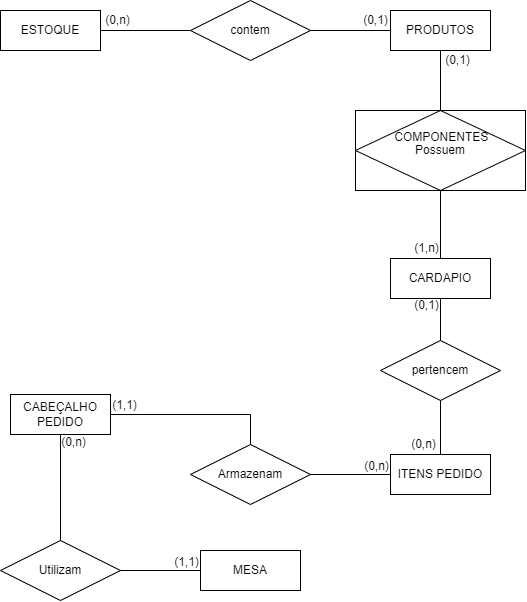

The diagram above was exported from draw.io. Its source (the exported page's mxGraphModel, read from the mxfile embedded in the PNG):
<mxGraphModel dx="884" dy="480" grid="1" gridSize="10" guides="1" tooltips="1" connect="1" arrows="1" fold="1" page="1" pageScale="1" pageWidth="850" pageHeight="1100" math="0" shadow="0" extFonts="Permanent Marker^https://fonts.googleapis.com/css?family=Permanent+Marker">
  <root>
    <mxCell id="0" />
    <mxCell id="1" parent="0" />
    <mxCell id="IGdQ3fi5c2Jcnl5nG1hr-2" value="ESTOQUE" style="whiteSpace=wrap;html=1;align=center;" vertex="1" parent="1">
      <mxGeometry x="30" y="60" width="100" height="40" as="geometry" />
    </mxCell>
    <mxCell id="IGdQ3fi5c2Jcnl5nG1hr-8" value="contem" style="shape=rhombus;perimeter=rhombusPerimeter;whiteSpace=wrap;html=1;align=center;" vertex="1" parent="1">
      <mxGeometry x="220" y="50" width="120" height="60" as="geometry" />
    </mxCell>
    <mxCell id="IGdQ3fi5c2Jcnl5nG1hr-10" value="PRODUTOS" style="whiteSpace=wrap;html=1;align=center;" vertex="1" parent="1">
      <mxGeometry x="420" y="60" width="100" height="40" as="geometry" />
    </mxCell>
    <mxCell id="IGdQ3fi5c2Jcnl5nG1hr-12" value="CARDAPIO" style="whiteSpace=wrap;html=1;align=center;" vertex="1" parent="1">
      <mxGeometry x="420" y="308" width="100" height="40" as="geometry" />
    </mxCell>
    <mxCell id="IGdQ3fi5c2Jcnl5nG1hr-16" value="Possuem" style="shape=associativeEntity;whiteSpace=wrap;html=1;align=center;" vertex="1" parent="1">
      <mxGeometry x="385" y="160" width="170" height="80" as="geometry" />
    </mxCell>
    <mxCell id="IGdQ3fi5c2Jcnl5nG1hr-17" value="" style="shape=table;startSize=0;container=1;collapsible=1;childLayout=tableLayout;fixedRows=1;rowLines=0;fontStyle=0;align=center;resizeLast=1;strokeColor=none;fillColor=none;collapsible=0;" vertex="1" parent="1">
      <mxGeometry x="386.25" y="171" width="153.5" height="40" as="geometry" />
    </mxCell>
    <mxCell id="IGdQ3fi5c2Jcnl5nG1hr-18" value="" style="shape=tableRow;horizontal=0;startSize=0;swimlaneHead=0;swimlaneBody=0;fillColor=none;collapsible=0;dropTarget=0;points=[[0,0.5],[1,0.5]];portConstraint=eastwest;top=0;left=0;right=0;bottom=0;" vertex="1" parent="IGdQ3fi5c2Jcnl5nG1hr-17">
      <mxGeometry width="153.5" height="30" as="geometry" />
    </mxCell>
    <mxCell id="IGdQ3fi5c2Jcnl5nG1hr-19" value="" style="shape=partialRectangle;connectable=0;fillColor=none;top=0;left=0;bottom=0;right=0;editable=1;overflow=hidden;" vertex="1" parent="IGdQ3fi5c2Jcnl5nG1hr-18">
      <mxGeometry width="30" height="30" as="geometry">
        <mxRectangle width="30" height="30" as="alternateBounds" />
      </mxGeometry>
    </mxCell>
    <mxCell id="IGdQ3fi5c2Jcnl5nG1hr-20" value="COMPONENTES" style="shape=partialRectangle;connectable=0;fillColor=none;top=0;left=0;bottom=0;right=0;align=left;spacingLeft=6;overflow=hidden;" vertex="1" parent="IGdQ3fi5c2Jcnl5nG1hr-18">
      <mxGeometry x="30" width="123.5" height="30" as="geometry">
        <mxRectangle width="123.5" height="30" as="alternateBounds" />
      </mxGeometry>
    </mxCell>
    <mxCell id="IGdQ3fi5c2Jcnl5nG1hr-21" value="ITENS PEDIDO" style="whiteSpace=wrap;html=1;align=center;" vertex="1" parent="1">
      <mxGeometry x="420" y="504" width="100" height="40" as="geometry" />
    </mxCell>
    <mxCell id="IGdQ3fi5c2Jcnl5nG1hr-22" value="pertencem" style="shape=rhombus;perimeter=rhombusPerimeter;whiteSpace=wrap;html=1;align=center;" vertex="1" parent="1">
      <mxGeometry x="410" y="390" width="120" height="60" as="geometry" />
    </mxCell>
    <mxCell id="IGdQ3fi5c2Jcnl5nG1hr-30" value="Armazenam" style="shape=rhombus;perimeter=rhombusPerimeter;whiteSpace=wrap;html=1;align=center;" vertex="1" parent="1">
      <mxGeometry x="220" y="494" width="120" height="60" as="geometry" />
    </mxCell>
    <mxCell id="IGdQ3fi5c2Jcnl5nG1hr-32" value="MESA" style="whiteSpace=wrap;html=1;align=center;" vertex="1" parent="1">
      <mxGeometry x="230" y="600" width="100" height="40" as="geometry" />
    </mxCell>
    <mxCell id="IGdQ3fi5c2Jcnl5nG1hr-37" value="" style="endArrow=none;html=1;rounded=0;entryX=0;entryY=0.5;entryDx=0;entryDy=0;exitX=1;exitY=0.5;exitDx=0;exitDy=0;" edge="1" parent="1" source="IGdQ3fi5c2Jcnl5nG1hr-2" target="IGdQ3fi5c2Jcnl5nG1hr-8">
      <mxGeometry relative="1" as="geometry">
        <mxPoint x="50" y="120" as="sourcePoint" />
        <mxPoint x="210" y="120" as="targetPoint" />
      </mxGeometry>
    </mxCell>
    <mxCell id="IGdQ3fi5c2Jcnl5nG1hr-38" value="" style="endArrow=none;html=1;rounded=0;entryX=0;entryY=0.5;entryDx=0;entryDy=0;exitX=1;exitY=0.5;exitDx=0;exitDy=0;" edge="1" parent="1" source="IGdQ3fi5c2Jcnl5nG1hr-8" target="IGdQ3fi5c2Jcnl5nG1hr-10">
      <mxGeometry relative="1" as="geometry">
        <mxPoint x="250" y="130" as="sourcePoint" />
        <mxPoint x="410" y="130" as="targetPoint" />
      </mxGeometry>
    </mxCell>
    <mxCell id="IGdQ3fi5c2Jcnl5nG1hr-43" value="(0,n)" style="text;html=1;align=center;verticalAlign=middle;resizable=0;points=[];autosize=1;strokeColor=none;fillColor=none;" vertex="1" parent="1">
      <mxGeometry x="127" y="60" width="40" height="20" as="geometry" />
    </mxCell>
    <mxCell id="IGdQ3fi5c2Jcnl5nG1hr-44" value="(0,1)" style="text;html=1;align=center;verticalAlign=middle;resizable=0;points=[];autosize=1;strokeColor=none;fillColor=none;" vertex="1" parent="1">
      <mxGeometry x="385" y="60" width="40" height="20" as="geometry" />
    </mxCell>
    <mxCell id="IGdQ3fi5c2Jcnl5nG1hr-46" value="(0,1)" style="text;html=1;align=center;verticalAlign=middle;resizable=0;points=[];autosize=1;strokeColor=none;fillColor=none;" vertex="1" parent="1">
      <mxGeometry x="467" y="100" width="40" height="20" as="geometry" />
    </mxCell>
    <mxCell id="IGdQ3fi5c2Jcnl5nG1hr-49" value="(1,n)" style="text;html=1;align=center;verticalAlign=middle;resizable=0;points=[];autosize=1;strokeColor=none;fillColor=none;" vertex="1" parent="1">
      <mxGeometry x="436" y="288" width="40" height="20" as="geometry" />
    </mxCell>
    <mxCell id="IGdQ3fi5c2Jcnl5nG1hr-51" value="(0,1)" style="text;html=1;align=center;verticalAlign=middle;resizable=0;points=[];autosize=1;strokeColor=none;fillColor=none;" vertex="1" parent="1">
      <mxGeometry x="436" y="345" width="40" height="20" as="geometry" />
    </mxCell>
    <mxCell id="IGdQ3fi5c2Jcnl5nG1hr-52" value="(0,n)" style="text;html=1;align=center;verticalAlign=middle;resizable=0;points=[];autosize=1;strokeColor=none;fillColor=none;" vertex="1" parent="1">
      <mxGeometry x="433" y="484" width="40" height="20" as="geometry" />
    </mxCell>
    <mxCell id="IGdQ3fi5c2Jcnl5nG1hr-53" value="" style="endArrow=none;html=1;rounded=0;entryX=0.5;entryY=1;entryDx=0;entryDy=0;" edge="1" parent="1" source="IGdQ3fi5c2Jcnl5nG1hr-21" target="IGdQ3fi5c2Jcnl5nG1hr-22">
      <mxGeometry relative="1" as="geometry">
        <mxPoint x="345" y="442" as="sourcePoint" />
        <mxPoint x="420" y="442" as="targetPoint" />
      </mxGeometry>
    </mxCell>
    <mxCell id="IGdQ3fi5c2Jcnl5nG1hr-63" value="(1,1)" style="text;html=1;align=center;verticalAlign=middle;resizable=0;points=[];autosize=1;strokeColor=none;fillColor=none;" vertex="1" parent="1">
      <mxGeometry x="134" y="445" width="40" height="20" as="geometry" />
    </mxCell>
    <mxCell id="IGdQ3fi5c2Jcnl5nG1hr-64" value="CABEÇALHO PEDIDO" style="whiteSpace=wrap;html=1;align=center;" vertex="1" parent="1">
      <mxGeometry x="40" y="444" width="100" height="40" as="geometry" />
    </mxCell>
    <mxCell id="IGdQ3fi5c2Jcnl5nG1hr-65" value="Utilizam" style="shape=rhombus;perimeter=rhombusPerimeter;whiteSpace=wrap;html=1;align=center;" vertex="1" parent="1">
      <mxGeometry x="30" y="590" width="120" height="60" as="geometry" />
    </mxCell>
    <mxCell id="IGdQ3fi5c2Jcnl5nG1hr-72" value="" style="endArrow=none;html=1;rounded=0;exitX=0.5;exitY=1;exitDx=0;exitDy=0;entryX=0.5;entryY=0;entryDx=0;entryDy=0;" edge="1" parent="1" source="IGdQ3fi5c2Jcnl5nG1hr-10" target="IGdQ3fi5c2Jcnl5nG1hr-16">
      <mxGeometry relative="1" as="geometry">
        <mxPoint x="495" y="280" as="sourcePoint" />
        <mxPoint x="480" y="170" as="targetPoint" />
      </mxGeometry>
    </mxCell>
    <mxCell id="IGdQ3fi5c2Jcnl5nG1hr-73" value="" style="endArrow=none;html=1;rounded=0;exitX=0.5;exitY=1;exitDx=0;exitDy=0;entryX=0.5;entryY=0;entryDx=0;entryDy=0;" edge="1" parent="1" source="IGdQ3fi5c2Jcnl5nG1hr-16" target="IGdQ3fi5c2Jcnl5nG1hr-12">
      <mxGeometry relative="1" as="geometry">
        <mxPoint x="480" y="110" as="sourcePoint" />
        <mxPoint x="480" y="185" as="targetPoint" />
      </mxGeometry>
    </mxCell>
    <mxCell id="IGdQ3fi5c2Jcnl5nG1hr-74" value="" style="endArrow=none;html=1;rounded=0;entryX=0.5;entryY=1;entryDx=0;entryDy=0;" edge="1" parent="1" source="IGdQ3fi5c2Jcnl5nG1hr-22" target="IGdQ3fi5c2Jcnl5nG1hr-12">
      <mxGeometry relative="1" as="geometry">
        <mxPoint x="480" y="250" as="sourcePoint" />
        <mxPoint x="480" y="318" as="targetPoint" />
      </mxGeometry>
    </mxCell>
    <mxCell id="IGdQ3fi5c2Jcnl5nG1hr-75" value="" style="endArrow=none;html=1;rounded=0;entryX=1;entryY=0.5;entryDx=0;entryDy=0;exitX=0.5;exitY=0;exitDx=0;exitDy=0;" edge="1" parent="1" source="IGdQ3fi5c2Jcnl5nG1hr-30" target="IGdQ3fi5c2Jcnl5nG1hr-64">
      <mxGeometry relative="1" as="geometry">
        <mxPoint x="480" y="514" as="sourcePoint" />
        <mxPoint x="480" y="460" as="targetPoint" />
        <Array as="points">
          <mxPoint x="280" y="464" />
        </Array>
      </mxGeometry>
    </mxCell>
    <mxCell id="IGdQ3fi5c2Jcnl5nG1hr-76" value="" style="endArrow=none;html=1;rounded=0;entryX=1;entryY=0.5;entryDx=0;entryDy=0;exitX=0;exitY=0.5;exitDx=0;exitDy=0;" edge="1" parent="1" source="IGdQ3fi5c2Jcnl5nG1hr-21" target="IGdQ3fi5c2Jcnl5nG1hr-30">
      <mxGeometry relative="1" as="geometry">
        <mxPoint x="246" y="534" as="sourcePoint" />
        <mxPoint x="100" y="494" as="targetPoint" />
        <Array as="points" />
      </mxGeometry>
    </mxCell>
    <mxCell id="IGdQ3fi5c2Jcnl5nG1hr-77" value="(0,n)" style="text;html=1;align=center;verticalAlign=middle;resizable=0;points=[];autosize=1;strokeColor=none;fillColor=none;" vertex="1" parent="1">
      <mxGeometry x="386.25" y="506" width="40" height="20" as="geometry" />
    </mxCell>
    <mxCell id="IGdQ3fi5c2Jcnl5nG1hr-79" value="" style="endArrow=none;html=1;rounded=0;entryX=0.5;entryY=1;entryDx=0;entryDy=0;exitX=0.5;exitY=0;exitDx=0;exitDy=0;" edge="1" parent="1" source="IGdQ3fi5c2Jcnl5nG1hr-65" target="IGdQ3fi5c2Jcnl5nG1hr-64">
      <mxGeometry relative="1" as="geometry">
        <mxPoint x="290" y="504" as="sourcePoint" />
        <mxPoint x="150" y="474" as="targetPoint" />
        <Array as="points" />
      </mxGeometry>
    </mxCell>
    <mxCell id="IGdQ3fi5c2Jcnl5nG1hr-80" value="" style="endArrow=none;html=1;rounded=0;entryX=1;entryY=0.5;entryDx=0;entryDy=0;exitX=0;exitY=0.5;exitDx=0;exitDy=0;" edge="1" parent="1" source="IGdQ3fi5c2Jcnl5nG1hr-32" target="IGdQ3fi5c2Jcnl5nG1hr-65">
      <mxGeometry relative="1" as="geometry">
        <mxPoint x="100" y="600" as="sourcePoint" />
        <mxPoint x="100" y="494" as="targetPoint" />
        <Array as="points" />
      </mxGeometry>
    </mxCell>
    <mxCell id="IGdQ3fi5c2Jcnl5nG1hr-81" value="(1,1)" style="text;html=1;align=center;verticalAlign=middle;resizable=0;points=[];autosize=1;strokeColor=none;fillColor=none;" vertex="1" parent="1">
      <mxGeometry x="196" y="602" width="40" height="20" as="geometry" />
    </mxCell>
    <mxCell id="IGdQ3fi5c2Jcnl5nG1hr-82" value="(0,n)" style="text;html=1;align=center;verticalAlign=middle;resizable=0;points=[];autosize=1;strokeColor=none;fillColor=none;" vertex="1" parent="1">
      <mxGeometry x="83" y="482" width="40" height="20" as="geometry" />
    </mxCell>
  </root>
</mxGraphModel>